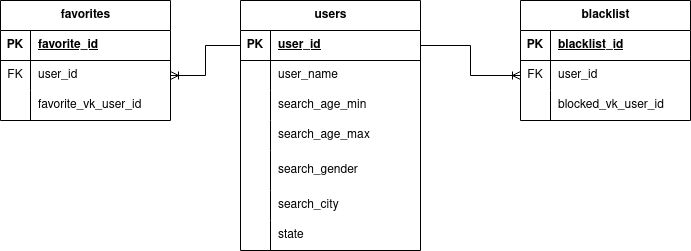

The diagram above was exported from draw.io. Its source (the exported page's mxGraphModel, read from the mxfile embedded in the PNG):
<mxGraphModel dx="1674" dy="688" grid="1" gridSize="10" guides="1" tooltips="1" connect="1" arrows="1" fold="1" page="1" pageScale="1" pageWidth="827" pageHeight="1169" math="0" shadow="0">
  <root>
    <mxCell id="0" />
    <mxCell id="1" parent="0" />
    <mxCell id="19E5FSK7c_WVBWEc0DQq-1" value="users" style="shape=table;startSize=30;container=1;collapsible=1;childLayout=tableLayout;fixedRows=1;rowLines=0;fontStyle=1;align=center;resizeLast=1;html=1;" parent="1" vertex="1">
      <mxGeometry x="280" y="40" width="180" height="250" as="geometry" />
    </mxCell>
    <mxCell id="19E5FSK7c_WVBWEc0DQq-2" value="" style="shape=tableRow;horizontal=0;startSize=0;swimlaneHead=0;swimlaneBody=0;fillColor=none;collapsible=0;dropTarget=0;points=[[0,0.5],[1,0.5]];portConstraint=eastwest;top=0;left=0;right=0;bottom=1;" parent="19E5FSK7c_WVBWEc0DQq-1" vertex="1">
      <mxGeometry y="30" width="180" height="30" as="geometry" />
    </mxCell>
    <mxCell id="19E5FSK7c_WVBWEc0DQq-3" value="PK" style="shape=partialRectangle;connectable=0;fillColor=none;top=0;left=0;bottom=0;right=0;fontStyle=1;overflow=hidden;whiteSpace=wrap;html=1;" parent="19E5FSK7c_WVBWEc0DQq-2" vertex="1">
      <mxGeometry width="30" height="30" as="geometry">
        <mxRectangle width="30" height="30" as="alternateBounds" />
      </mxGeometry>
    </mxCell>
    <mxCell id="19E5FSK7c_WVBWEc0DQq-4" value="user_id" style="shape=partialRectangle;connectable=0;fillColor=none;top=0;left=0;bottom=0;right=0;align=left;spacingLeft=6;fontStyle=5;overflow=hidden;whiteSpace=wrap;html=1;" parent="19E5FSK7c_WVBWEc0DQq-2" vertex="1">
      <mxGeometry x="30" width="150" height="30" as="geometry">
        <mxRectangle width="150" height="30" as="alternateBounds" />
      </mxGeometry>
    </mxCell>
    <mxCell id="XZfkoFWxfif0JE6GwLaL-5" value="" style="shape=tableRow;horizontal=0;startSize=0;swimlaneHead=0;swimlaneBody=0;fillColor=none;collapsible=0;dropTarget=0;points=[[0,0.5],[1,0.5]];portConstraint=eastwest;top=0;left=0;right=0;bottom=0;" parent="19E5FSK7c_WVBWEc0DQq-1" vertex="1">
      <mxGeometry y="60" width="180" height="30" as="geometry" />
    </mxCell>
    <mxCell id="XZfkoFWxfif0JE6GwLaL-6" value="" style="shape=partialRectangle;connectable=0;fillColor=none;top=0;left=0;bottom=0;right=0;editable=1;overflow=hidden;whiteSpace=wrap;html=1;" parent="XZfkoFWxfif0JE6GwLaL-5" vertex="1">
      <mxGeometry width="30" height="30" as="geometry">
        <mxRectangle width="30" height="30" as="alternateBounds" />
      </mxGeometry>
    </mxCell>
    <mxCell id="XZfkoFWxfif0JE6GwLaL-7" value="user_name" style="shape=partialRectangle;connectable=0;fillColor=none;top=0;left=0;bottom=0;right=0;align=left;spacingLeft=6;overflow=hidden;whiteSpace=wrap;html=1;" parent="XZfkoFWxfif0JE6GwLaL-5" vertex="1">
      <mxGeometry x="30" width="150" height="30" as="geometry">
        <mxRectangle width="150" height="30" as="alternateBounds" />
      </mxGeometry>
    </mxCell>
    <mxCell id="19E5FSK7c_WVBWEc0DQq-5" value="" style="shape=tableRow;horizontal=0;startSize=0;swimlaneHead=0;swimlaneBody=0;fillColor=none;collapsible=0;dropTarget=0;points=[[0,0.5],[1,0.5]];portConstraint=eastwest;top=0;left=0;right=0;bottom=0;" parent="19E5FSK7c_WVBWEc0DQq-1" vertex="1">
      <mxGeometry y="90" width="180" height="30" as="geometry" />
    </mxCell>
    <mxCell id="19E5FSK7c_WVBWEc0DQq-6" value="" style="shape=partialRectangle;connectable=0;fillColor=none;top=0;left=0;bottom=0;right=0;editable=1;overflow=hidden;whiteSpace=wrap;html=1;" parent="19E5FSK7c_WVBWEc0DQq-5" vertex="1">
      <mxGeometry width="30" height="30" as="geometry">
        <mxRectangle width="30" height="30" as="alternateBounds" />
      </mxGeometry>
    </mxCell>
    <mxCell id="19E5FSK7c_WVBWEc0DQq-7" value="search_age_min" style="shape=partialRectangle;connectable=0;fillColor=none;top=0;left=0;bottom=0;right=0;align=left;spacingLeft=6;overflow=hidden;whiteSpace=wrap;html=1;" parent="19E5FSK7c_WVBWEc0DQq-5" vertex="1">
      <mxGeometry x="30" width="150" height="30" as="geometry">
        <mxRectangle width="150" height="30" as="alternateBounds" />
      </mxGeometry>
    </mxCell>
    <mxCell id="M9PWpFhthFoniSvrAd6S-1" value="" style="shape=tableRow;horizontal=0;startSize=0;swimlaneHead=0;swimlaneBody=0;fillColor=none;collapsible=0;dropTarget=0;points=[[0,0.5],[1,0.5]];portConstraint=eastwest;top=0;left=0;right=0;bottom=0;" parent="19E5FSK7c_WVBWEc0DQq-1" vertex="1">
      <mxGeometry y="120" width="180" height="30" as="geometry" />
    </mxCell>
    <mxCell id="M9PWpFhthFoniSvrAd6S-2" value="" style="shape=partialRectangle;connectable=0;fillColor=none;top=0;left=0;bottom=0;right=0;editable=1;overflow=hidden;whiteSpace=wrap;html=1;" parent="M9PWpFhthFoniSvrAd6S-1" vertex="1">
      <mxGeometry width="30" height="30" as="geometry">
        <mxRectangle width="30" height="30" as="alternateBounds" />
      </mxGeometry>
    </mxCell>
    <mxCell id="M9PWpFhthFoniSvrAd6S-3" value="search_age_max" style="shape=partialRectangle;connectable=0;fillColor=none;top=0;left=0;bottom=0;right=0;align=left;spacingLeft=6;overflow=hidden;whiteSpace=wrap;html=1;" parent="M9PWpFhthFoniSvrAd6S-1" vertex="1">
      <mxGeometry x="30" width="150" height="30" as="geometry">
        <mxRectangle width="150" height="30" as="alternateBounds" />
      </mxGeometry>
    </mxCell>
    <mxCell id="19E5FSK7c_WVBWEc0DQq-8" value="" style="shape=tableRow;horizontal=0;startSize=0;swimlaneHead=0;swimlaneBody=0;fillColor=none;collapsible=0;dropTarget=0;points=[[0,0.5],[1,0.5]];portConstraint=eastwest;top=0;left=0;right=0;bottom=0;" parent="19E5FSK7c_WVBWEc0DQq-1" vertex="1">
      <mxGeometry y="150" width="180" height="40" as="geometry" />
    </mxCell>
    <mxCell id="19E5FSK7c_WVBWEc0DQq-9" value="" style="shape=partialRectangle;connectable=0;fillColor=none;top=0;left=0;bottom=0;right=0;editable=1;overflow=hidden;whiteSpace=wrap;html=1;" parent="19E5FSK7c_WVBWEc0DQq-8" vertex="1">
      <mxGeometry width="30" height="40" as="geometry">
        <mxRectangle width="30" height="40" as="alternateBounds" />
      </mxGeometry>
    </mxCell>
    <mxCell id="19E5FSK7c_WVBWEc0DQq-10" value="search_gender" style="shape=partialRectangle;connectable=0;fillColor=none;top=0;left=0;bottom=0;right=0;align=left;spacingLeft=6;overflow=hidden;whiteSpace=wrap;html=1;" parent="19E5FSK7c_WVBWEc0DQq-8" vertex="1">
      <mxGeometry x="30" width="150" height="40" as="geometry">
        <mxRectangle width="150" height="40" as="alternateBounds" />
      </mxGeometry>
    </mxCell>
    <mxCell id="19E5FSK7c_WVBWEc0DQq-11" value="" style="shape=tableRow;horizontal=0;startSize=0;swimlaneHead=0;swimlaneBody=0;fillColor=none;collapsible=0;dropTarget=0;points=[[0,0.5],[1,0.5]];portConstraint=eastwest;top=0;left=0;right=0;bottom=0;" parent="19E5FSK7c_WVBWEc0DQq-1" vertex="1">
      <mxGeometry y="190" width="180" height="30" as="geometry" />
    </mxCell>
    <mxCell id="19E5FSK7c_WVBWEc0DQq-12" value="" style="shape=partialRectangle;connectable=0;fillColor=none;top=0;left=0;bottom=0;right=0;editable=1;overflow=hidden;whiteSpace=wrap;html=1;" parent="19E5FSK7c_WVBWEc0DQq-11" vertex="1">
      <mxGeometry width="30" height="30" as="geometry">
        <mxRectangle width="30" height="30" as="alternateBounds" />
      </mxGeometry>
    </mxCell>
    <mxCell id="19E5FSK7c_WVBWEc0DQq-13" value="search_city" style="shape=partialRectangle;connectable=0;fillColor=none;top=0;left=0;bottom=0;right=0;align=left;spacingLeft=6;overflow=hidden;whiteSpace=wrap;html=1;" parent="19E5FSK7c_WVBWEc0DQq-11" vertex="1">
      <mxGeometry x="30" width="150" height="30" as="geometry">
        <mxRectangle width="150" height="30" as="alternateBounds" />
      </mxGeometry>
    </mxCell>
    <mxCell id="M9PWpFhthFoniSvrAd6S-6" value="" style="shape=tableRow;horizontal=0;startSize=0;swimlaneHead=0;swimlaneBody=0;fillColor=none;collapsible=0;dropTarget=0;points=[[0,0.5],[1,0.5]];portConstraint=eastwest;top=0;left=0;right=0;bottom=0;" parent="19E5FSK7c_WVBWEc0DQq-1" vertex="1">
      <mxGeometry y="220" width="180" height="30" as="geometry" />
    </mxCell>
    <mxCell id="M9PWpFhthFoniSvrAd6S-7" value="" style="shape=partialRectangle;connectable=0;fillColor=none;top=0;left=0;bottom=0;right=0;editable=1;overflow=hidden;whiteSpace=wrap;html=1;" parent="M9PWpFhthFoniSvrAd6S-6" vertex="1">
      <mxGeometry width="30" height="30" as="geometry">
        <mxRectangle width="30" height="30" as="alternateBounds" />
      </mxGeometry>
    </mxCell>
    <mxCell id="M9PWpFhthFoniSvrAd6S-8" value="state" style="shape=partialRectangle;connectable=0;fillColor=none;top=0;left=0;bottom=0;right=0;align=left;spacingLeft=6;overflow=hidden;whiteSpace=wrap;html=1;" parent="M9PWpFhthFoniSvrAd6S-6" vertex="1">
      <mxGeometry x="30" width="150" height="30" as="geometry">
        <mxRectangle width="150" height="30" as="alternateBounds" />
      </mxGeometry>
    </mxCell>
    <mxCell id="19E5FSK7c_WVBWEc0DQq-14" value="favorites" style="shape=table;startSize=30;container=1;collapsible=1;childLayout=tableLayout;fixedRows=1;rowLines=0;fontStyle=1;align=center;resizeLast=1;html=1;" parent="1" vertex="1">
      <mxGeometry x="40" y="40" width="170" height="120" as="geometry" />
    </mxCell>
    <mxCell id="19E5FSK7c_WVBWEc0DQq-15" value="" style="shape=tableRow;horizontal=0;startSize=0;swimlaneHead=0;swimlaneBody=0;fillColor=none;collapsible=0;dropTarget=0;points=[[0,0.5],[1,0.5]];portConstraint=eastwest;top=0;left=0;right=0;bottom=1;" parent="19E5FSK7c_WVBWEc0DQq-14" vertex="1">
      <mxGeometry y="30" width="170" height="30" as="geometry" />
    </mxCell>
    <mxCell id="19E5FSK7c_WVBWEc0DQq-16" value="PK" style="shape=partialRectangle;connectable=0;fillColor=none;top=0;left=0;bottom=0;right=0;fontStyle=1;overflow=hidden;whiteSpace=wrap;html=1;" parent="19E5FSK7c_WVBWEc0DQq-15" vertex="1">
      <mxGeometry width="30" height="30" as="geometry">
        <mxRectangle width="30" height="30" as="alternateBounds" />
      </mxGeometry>
    </mxCell>
    <mxCell id="19E5FSK7c_WVBWEc0DQq-17" value="favorite_id" style="shape=partialRectangle;connectable=0;fillColor=none;top=0;left=0;bottom=0;right=0;align=left;spacingLeft=6;fontStyle=5;overflow=hidden;whiteSpace=wrap;html=1;" parent="19E5FSK7c_WVBWEc0DQq-15" vertex="1">
      <mxGeometry x="30" width="140" height="30" as="geometry">
        <mxRectangle width="140" height="30" as="alternateBounds" />
      </mxGeometry>
    </mxCell>
    <mxCell id="19E5FSK7c_WVBWEc0DQq-18" value="" style="shape=tableRow;horizontal=0;startSize=0;swimlaneHead=0;swimlaneBody=0;fillColor=none;collapsible=0;dropTarget=0;points=[[0,0.5],[1,0.5]];portConstraint=eastwest;top=0;left=0;right=0;bottom=0;" parent="19E5FSK7c_WVBWEc0DQq-14" vertex="1">
      <mxGeometry y="60" width="170" height="30" as="geometry" />
    </mxCell>
    <mxCell id="19E5FSK7c_WVBWEc0DQq-19" value="FK" style="shape=partialRectangle;connectable=0;fillColor=none;top=0;left=0;bottom=0;right=0;editable=1;overflow=hidden;whiteSpace=wrap;html=1;" parent="19E5FSK7c_WVBWEc0DQq-18" vertex="1">
      <mxGeometry width="30" height="30" as="geometry">
        <mxRectangle width="30" height="30" as="alternateBounds" />
      </mxGeometry>
    </mxCell>
    <mxCell id="19E5FSK7c_WVBWEc0DQq-20" value="user_id" style="shape=partialRectangle;connectable=0;fillColor=none;top=0;left=0;bottom=0;right=0;align=left;spacingLeft=6;overflow=hidden;whiteSpace=wrap;html=1;" parent="19E5FSK7c_WVBWEc0DQq-18" vertex="1">
      <mxGeometry x="30" width="140" height="30" as="geometry">
        <mxRectangle width="140" height="30" as="alternateBounds" />
      </mxGeometry>
    </mxCell>
    <mxCell id="19E5FSK7c_WVBWEc0DQq-21" value="" style="shape=tableRow;horizontal=0;startSize=0;swimlaneHead=0;swimlaneBody=0;fillColor=none;collapsible=0;dropTarget=0;points=[[0,0.5],[1,0.5]];portConstraint=eastwest;top=0;left=0;right=0;bottom=0;" parent="19E5FSK7c_WVBWEc0DQq-14" vertex="1">
      <mxGeometry y="90" width="170" height="30" as="geometry" />
    </mxCell>
    <mxCell id="19E5FSK7c_WVBWEc0DQq-22" value="" style="shape=partialRectangle;connectable=0;fillColor=none;top=0;left=0;bottom=0;right=0;editable=1;overflow=hidden;whiteSpace=wrap;html=1;" parent="19E5FSK7c_WVBWEc0DQq-21" vertex="1">
      <mxGeometry width="30" height="30" as="geometry">
        <mxRectangle width="30" height="30" as="alternateBounds" />
      </mxGeometry>
    </mxCell>
    <mxCell id="19E5FSK7c_WVBWEc0DQq-23" value="favorite_vk_user_id" style="shape=partialRectangle;connectable=0;fillColor=none;top=0;left=0;bottom=0;right=0;align=left;spacingLeft=6;overflow=hidden;whiteSpace=wrap;html=1;" parent="19E5FSK7c_WVBWEc0DQq-21" vertex="1">
      <mxGeometry x="30" width="140" height="30" as="geometry">
        <mxRectangle width="140" height="30" as="alternateBounds" />
      </mxGeometry>
    </mxCell>
    <mxCell id="19E5FSK7c_WVBWEc0DQq-27" value="blacklist" style="shape=table;startSize=30;container=1;collapsible=1;childLayout=tableLayout;fixedRows=1;rowLines=0;fontStyle=1;align=center;resizeLast=1;html=1;" parent="1" vertex="1">
      <mxGeometry x="560" y="40" width="170" height="120" as="geometry" />
    </mxCell>
    <mxCell id="19E5FSK7c_WVBWEc0DQq-28" value="" style="shape=tableRow;horizontal=0;startSize=0;swimlaneHead=0;swimlaneBody=0;fillColor=none;collapsible=0;dropTarget=0;points=[[0,0.5],[1,0.5]];portConstraint=eastwest;top=0;left=0;right=0;bottom=1;" parent="19E5FSK7c_WVBWEc0DQq-27" vertex="1">
      <mxGeometry y="30" width="170" height="30" as="geometry" />
    </mxCell>
    <mxCell id="19E5FSK7c_WVBWEc0DQq-29" value="PK" style="shape=partialRectangle;connectable=0;fillColor=none;top=0;left=0;bottom=0;right=0;fontStyle=1;overflow=hidden;whiteSpace=wrap;html=1;" parent="19E5FSK7c_WVBWEc0DQq-28" vertex="1">
      <mxGeometry width="30" height="30" as="geometry">
        <mxRectangle width="30" height="30" as="alternateBounds" />
      </mxGeometry>
    </mxCell>
    <mxCell id="19E5FSK7c_WVBWEc0DQq-30" value="blacklist_id" style="shape=partialRectangle;connectable=0;fillColor=none;top=0;left=0;bottom=0;right=0;align=left;spacingLeft=6;fontStyle=5;overflow=hidden;whiteSpace=wrap;html=1;" parent="19E5FSK7c_WVBWEc0DQq-28" vertex="1">
      <mxGeometry x="30" width="140" height="30" as="geometry">
        <mxRectangle width="140" height="30" as="alternateBounds" />
      </mxGeometry>
    </mxCell>
    <mxCell id="19E5FSK7c_WVBWEc0DQq-31" value="" style="shape=tableRow;horizontal=0;startSize=0;swimlaneHead=0;swimlaneBody=0;fillColor=none;collapsible=0;dropTarget=0;points=[[0,0.5],[1,0.5]];portConstraint=eastwest;top=0;left=0;right=0;bottom=0;" parent="19E5FSK7c_WVBWEc0DQq-27" vertex="1">
      <mxGeometry y="60" width="170" height="30" as="geometry" />
    </mxCell>
    <mxCell id="19E5FSK7c_WVBWEc0DQq-32" value="FK" style="shape=partialRectangle;connectable=0;fillColor=none;top=0;left=0;bottom=0;right=0;editable=1;overflow=hidden;whiteSpace=wrap;html=1;" parent="19E5FSK7c_WVBWEc0DQq-31" vertex="1">
      <mxGeometry width="30" height="30" as="geometry">
        <mxRectangle width="30" height="30" as="alternateBounds" />
      </mxGeometry>
    </mxCell>
    <mxCell id="19E5FSK7c_WVBWEc0DQq-33" value="user_id" style="shape=partialRectangle;connectable=0;fillColor=none;top=0;left=0;bottom=0;right=0;align=left;spacingLeft=6;overflow=hidden;whiteSpace=wrap;html=1;" parent="19E5FSK7c_WVBWEc0DQq-31" vertex="1">
      <mxGeometry x="30" width="140" height="30" as="geometry">
        <mxRectangle width="140" height="30" as="alternateBounds" />
      </mxGeometry>
    </mxCell>
    <mxCell id="19E5FSK7c_WVBWEc0DQq-34" value="" style="shape=tableRow;horizontal=0;startSize=0;swimlaneHead=0;swimlaneBody=0;fillColor=none;collapsible=0;dropTarget=0;points=[[0,0.5],[1,0.5]];portConstraint=eastwest;top=0;left=0;right=0;bottom=0;" parent="19E5FSK7c_WVBWEc0DQq-27" vertex="1">
      <mxGeometry y="90" width="170" height="30" as="geometry" />
    </mxCell>
    <mxCell id="19E5FSK7c_WVBWEc0DQq-35" value="" style="shape=partialRectangle;connectable=0;fillColor=none;top=0;left=0;bottom=0;right=0;editable=1;overflow=hidden;whiteSpace=wrap;html=1;" parent="19E5FSK7c_WVBWEc0DQq-34" vertex="1">
      <mxGeometry width="30" height="30" as="geometry">
        <mxRectangle width="30" height="30" as="alternateBounds" />
      </mxGeometry>
    </mxCell>
    <mxCell id="19E5FSK7c_WVBWEc0DQq-36" value="blocked_vk_user_id" style="shape=partialRectangle;connectable=0;fillColor=none;top=0;left=0;bottom=0;right=0;align=left;spacingLeft=6;overflow=hidden;whiteSpace=wrap;html=1;" parent="19E5FSK7c_WVBWEc0DQq-34" vertex="1">
      <mxGeometry x="30" width="140" height="30" as="geometry">
        <mxRectangle width="140" height="30" as="alternateBounds" />
      </mxGeometry>
    </mxCell>
    <mxCell id="M9PWpFhthFoniSvrAd6S-9" value="" style="edgeStyle=orthogonalEdgeStyle;fontSize=12;html=1;endArrow=ERoneToMany;rounded=0;exitX=0;exitY=0.5;exitDx=0;exitDy=0;" parent="1" source="19E5FSK7c_WVBWEc0DQq-2" target="19E5FSK7c_WVBWEc0DQq-18" edge="1">
      <mxGeometry width="100" height="100" relative="1" as="geometry">
        <mxPoint x="90" y="390" as="sourcePoint" />
        <mxPoint x="190" y="290" as="targetPoint" />
      </mxGeometry>
    </mxCell>
    <mxCell id="M9PWpFhthFoniSvrAd6S-10" value="" style="edgeStyle=orthogonalEdgeStyle;fontSize=12;html=1;endArrow=ERoneToMany;rounded=0;exitX=1;exitY=0.5;exitDx=0;exitDy=0;" parent="1" source="19E5FSK7c_WVBWEc0DQq-2" target="19E5FSK7c_WVBWEc0DQq-31" edge="1">
      <mxGeometry width="100" height="100" relative="1" as="geometry">
        <mxPoint x="350" y="370" as="sourcePoint" />
        <mxPoint x="550" y="110" as="targetPoint" />
      </mxGeometry>
    </mxCell>
  </root>
</mxGraphModel>